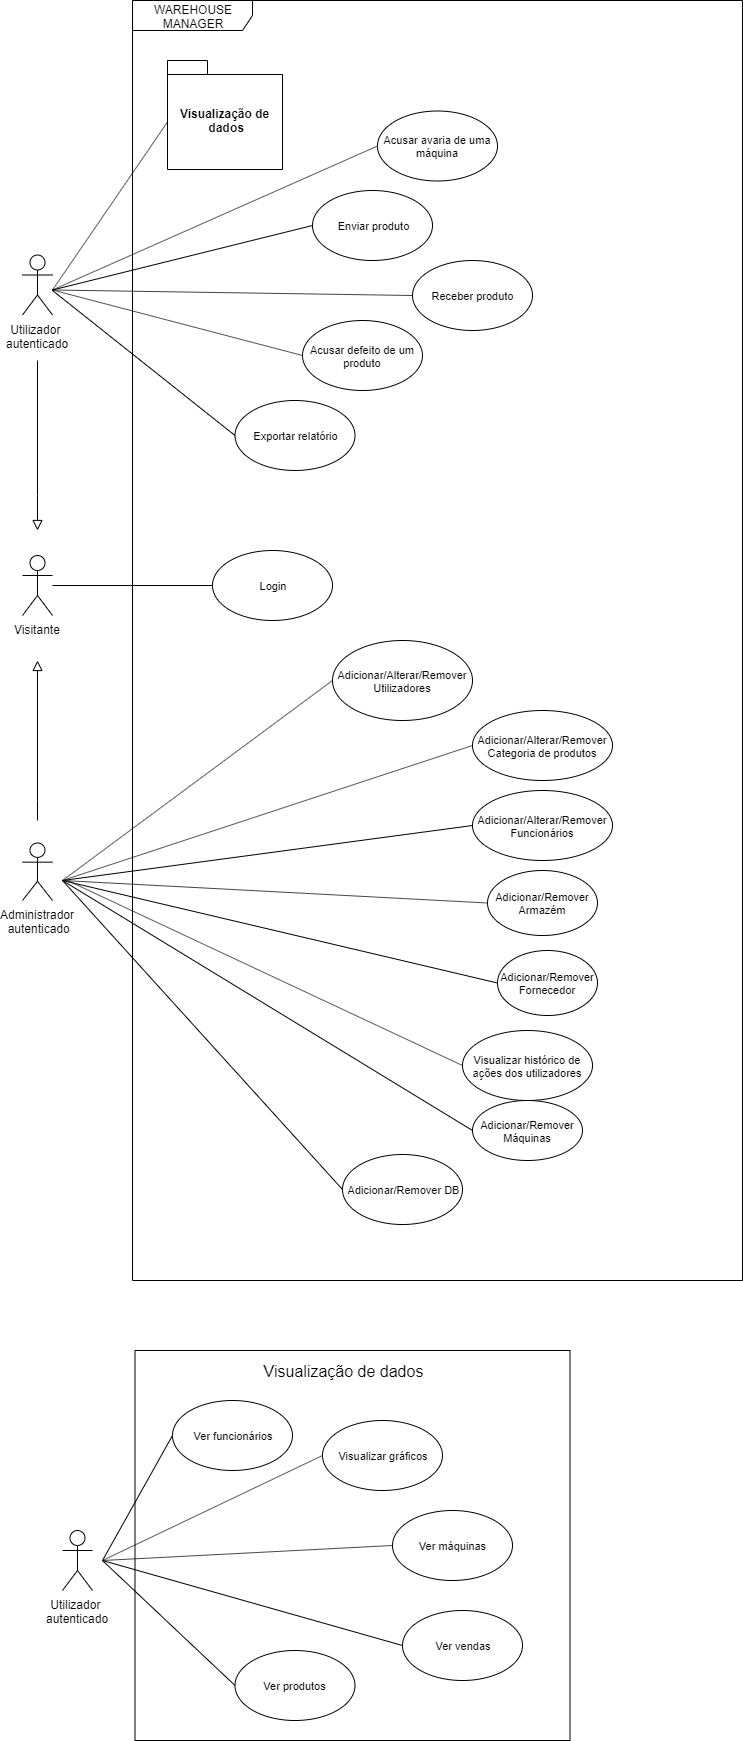

The diagram above was exported from draw.io. Its source (the exported page's mxGraphModel, read from the mxfile embedded in the PNG):
<mxGraphModel dx="1194" dy="649" grid="1" gridSize="10" guides="1" tooltips="1" connect="1" arrows="1" fold="1" page="1" pageScale="1" pageWidth="827" pageHeight="1169" math="0" shadow="0">
  <root>
    <mxCell id="0" />
    <mxCell id="1" parent="0" />
    <mxCell id="3Uj_wyxUsZ5deACG6qtu-3" value="WAREHOUSE MANAGER" style="shape=umlFrame;whiteSpace=wrap;html=1;width=120;height=30;" parent="1" vertex="1">
      <mxGeometry x="150" y="40" width="610" height="1280" as="geometry" />
    </mxCell>
    <mxCell id="3Uj_wyxUsZ5deACG6qtu-8" value="" style="edgeStyle=orthogonalEdgeStyle;rounded=0;orthogonalLoop=1;jettySize=auto;html=1;endArrow=block;endFill=0;endSize=8;" parent="1" edge="1">
      <mxGeometry relative="1" as="geometry">
        <mxPoint x="55" y="860" as="sourcePoint" />
        <mxPoint x="55" y="700" as="targetPoint" />
        <Array as="points">
          <mxPoint x="55" y="840" />
          <mxPoint x="55" y="840" />
        </Array>
      </mxGeometry>
    </mxCell>
    <mxCell id="3Uj_wyxUsZ5deACG6qtu-4" value="Utilizador &lt;br&gt;autenticado" style="shape=umlActor;verticalLabelPosition=bottom;labelBackgroundColor=#ffffff;verticalAlign=top;html=1;" parent="1" vertex="1">
      <mxGeometry x="40" y="294.5" width="30" height="60" as="geometry" />
    </mxCell>
    <mxCell id="3Uj_wyxUsZ5deACG6qtu-7" value="Visitante" style="shape=umlActor;verticalLabelPosition=bottom;labelBackgroundColor=#ffffff;verticalAlign=top;html=1;" parent="1" vertex="1">
      <mxGeometry x="40" y="595" width="30" height="60" as="geometry" />
    </mxCell>
    <mxCell id="3Uj_wyxUsZ5deACG6qtu-11" value="Adicionar/Remover Armazém" style="ellipse;whiteSpace=wrap;html=1;fontSize=11;" parent="1" vertex="1">
      <mxGeometry x="505" y="910" width="110" height="65" as="geometry" />
    </mxCell>
    <mxCell id="3Uj_wyxUsZ5deACG6qtu-25" value="Adicionar/Alterar/Remover Utilizadores" style="ellipse;whiteSpace=wrap;html=1;fontSize=11;" parent="1" vertex="1">
      <mxGeometry x="350" y="680" width="140" height="80" as="geometry" />
    </mxCell>
    <mxCell id="3Uj_wyxUsZ5deACG6qtu-30" value="Adicionar/Alterar/Remover Funcionários" style="ellipse;whiteSpace=wrap;html=1;fontSize=11;" parent="1" vertex="1">
      <mxGeometry x="490" y="830" width="140" height="70" as="geometry" />
    </mxCell>
    <mxCell id="3Uj_wyxUsZ5deACG6qtu-31" value="Adicionar/Remover Máquinas" style="ellipse;whiteSpace=wrap;html=1;fontSize=11;" parent="1" vertex="1">
      <mxGeometry x="490" y="1140" width="110" height="60" as="geometry" />
    </mxCell>
    <mxCell id="R00TI_6M0ZsnmB0emLLf-6" value="Enviar produto" style="ellipse;whiteSpace=wrap;html=1;fontSize=11;" parent="1" vertex="1">
      <mxGeometry x="330" y="230" width="120" height="70" as="geometry" />
    </mxCell>
    <mxCell id="3Uj_wyxUsZ5deACG6qtu-35" value="Adicionar/Alterar/Remover Categoria de produtos" style="ellipse;whiteSpace=wrap;html=1;fontSize=11;" parent="1" vertex="1">
      <mxGeometry x="490" y="750" width="140" height="70" as="geometry" />
    </mxCell>
    <mxCell id="R00TI_6M0ZsnmB0emLLf-7" value="Receber produto" style="ellipse;whiteSpace=wrap;html=1;fontSize=11;" parent="1" vertex="1">
      <mxGeometry x="430" y="300" width="120" height="70" as="geometry" />
    </mxCell>
    <mxCell id="3Uj_wyxUsZ5deACG6qtu-36" value="Adicionar/Remover Fornecedor" style="ellipse;whiteSpace=wrap;html=1;fontSize=11;" parent="1" vertex="1">
      <mxGeometry x="515" y="990" width="100" height="65" as="geometry" />
    </mxCell>
    <mxCell id="R00TI_6M0ZsnmB0emLLf-8" value="Acusar avaria de uma máquina" style="ellipse;whiteSpace=wrap;html=1;fontSize=11;" parent="1" vertex="1">
      <mxGeometry x="395" y="150.5" width="120" height="70" as="geometry" />
    </mxCell>
    <mxCell id="R00TI_6M0ZsnmB0emLLf-9" value="Acusar defeito de um produto" style="ellipse;whiteSpace=wrap;html=1;fontSize=11;" parent="1" vertex="1">
      <mxGeometry x="320" y="360" width="120" height="70" as="geometry" />
    </mxCell>
    <mxCell id="3Uj_wyxUsZ5deACG6qtu-37" value="Adicionar/Remover DB" style="ellipse;whiteSpace=wrap;html=1;fontSize=11;" parent="1" vertex="1">
      <mxGeometry x="360" y="1194" width="120" height="70" as="geometry" />
    </mxCell>
    <mxCell id="3Uj_wyxUsZ5deACG6qtu-38" value="" style="endArrow=none;html=1;strokeColor=#000000;fontSize=11;entryX=0;entryY=0.5;entryDx=0;entryDy=0;" parent="1" target="3Uj_wyxUsZ5deACG6qtu-25" edge="1">
      <mxGeometry width="50" height="50" relative="1" as="geometry">
        <mxPoint x="80" y="920" as="sourcePoint" />
        <mxPoint x="190" y="870" as="targetPoint" />
      </mxGeometry>
    </mxCell>
    <mxCell id="3Uj_wyxUsZ5deACG6qtu-39" value="" style="endArrow=none;html=1;strokeColor=#000000;fontSize=11;entryX=0;entryY=0.5;entryDx=0;entryDy=0;" parent="1" target="3Uj_wyxUsZ5deACG6qtu-11" edge="1">
      <mxGeometry width="50" height="50" relative="1" as="geometry">
        <mxPoint x="80" y="920" as="sourcePoint" />
        <mxPoint x="235" y="920" as="targetPoint" />
      </mxGeometry>
    </mxCell>
    <mxCell id="3Uj_wyxUsZ5deACG6qtu-40" value="" style="endArrow=none;html=1;strokeColor=#000000;fontSize=11;entryX=0;entryY=0.5;entryDx=0;entryDy=0;" parent="1" target="3Uj_wyxUsZ5deACG6qtu-36" edge="1">
      <mxGeometry width="50" height="50" relative="1" as="geometry">
        <mxPoint x="80" y="920" as="sourcePoint" />
        <mxPoint x="210" y="980" as="targetPoint" />
      </mxGeometry>
    </mxCell>
    <mxCell id="3Uj_wyxUsZ5deACG6qtu-41" value="" style="endArrow=none;html=1;strokeColor=#000000;fontSize=11;entryX=0;entryY=0.5;entryDx=0;entryDy=0;" parent="1" target="3Uj_wyxUsZ5deACG6qtu-31" edge="1">
      <mxGeometry width="50" height="50" relative="1" as="geometry">
        <mxPoint x="80" y="920" as="sourcePoint" />
        <mxPoint x="225" y="995" as="targetPoint" />
      </mxGeometry>
    </mxCell>
    <mxCell id="3Uj_wyxUsZ5deACG6qtu-42" value="" style="endArrow=none;html=1;strokeColor=#000000;fontSize=11;entryX=0;entryY=0.5;entryDx=0;entryDy=0;" parent="1" target="3Uj_wyxUsZ5deACG6qtu-35" edge="1">
      <mxGeometry width="50" height="50" relative="1" as="geometry">
        <mxPoint x="80" y="920" as="sourcePoint" />
        <mxPoint x="210" y="1040" as="targetPoint" />
      </mxGeometry>
    </mxCell>
    <mxCell id="3Uj_wyxUsZ5deACG6qtu-43" value="" style="endArrow=none;html=1;strokeColor=#000000;fontSize=11;entryX=0;entryY=0.5;entryDx=0;entryDy=0;" parent="1" target="3Uj_wyxUsZ5deACG6qtu-30" edge="1">
      <mxGeometry width="50" height="50" relative="1" as="geometry">
        <mxPoint x="80" y="920" as="sourcePoint" />
        <mxPoint x="150" y="1160" as="targetPoint" />
      </mxGeometry>
    </mxCell>
    <mxCell id="3Uj_wyxUsZ5deACG6qtu-44" value="" style="endArrow=none;html=1;strokeColor=#000000;fontSize=11;entryX=0;entryY=0.5;entryDx=0;entryDy=0;" parent="1" target="3Uj_wyxUsZ5deACG6qtu-37" edge="1">
      <mxGeometry width="50" height="50" relative="1" as="geometry">
        <mxPoint x="80" y="920" as="sourcePoint" />
        <mxPoint x="190" y="1320" as="targetPoint" />
      </mxGeometry>
    </mxCell>
    <mxCell id="3Uj_wyxUsZ5deACG6qtu-55" value="Administrador&lt;br&gt;&amp;nbsp;autenticado" style="shape=umlActor;verticalLabelPosition=bottom;labelBackgroundColor=#ffffff;verticalAlign=top;html=1;" parent="1" vertex="1">
      <mxGeometry x="40" y="882.5" width="30" height="57.5" as="geometry" />
    </mxCell>
    <mxCell id="3Uj_wyxUsZ5deACG6qtu-62" value="Login" style="ellipse;whiteSpace=wrap;html=1;fontSize=11;" parent="1" vertex="1">
      <mxGeometry x="230" y="590" width="120" height="70" as="geometry" />
    </mxCell>
    <mxCell id="3Uj_wyxUsZ5deACG6qtu-63" value="" style="endArrow=none;html=1;strokeColor=#000000;fontSize=11;entryX=0;entryY=0.5;entryDx=0;entryDy=0;" parent="1" target="3Uj_wyxUsZ5deACG6qtu-62" edge="1">
      <mxGeometry width="50" height="50" relative="1" as="geometry">
        <mxPoint x="70" y="625" as="sourcePoint" />
        <mxPoint x="460" y="655" as="targetPoint" />
      </mxGeometry>
    </mxCell>
    <mxCell id="rHOlNnTq08225V0EJvTP-1" value="Visualização de&lt;br&gt;&amp;nbsp;dados" style="shape=folder;fontStyle=1;spacingTop=10;tabWidth=40;tabHeight=14;tabPosition=left;html=1;" parent="1" vertex="1">
      <mxGeometry x="185" y="100" width="115" height="109" as="geometry" />
    </mxCell>
    <mxCell id="rHOlNnTq08225V0EJvTP-2" value="" style="endArrow=none;html=1;entryX=0;entryY=0;entryDx=0;entryDy=61.5;entryPerimeter=0;" parent="1" target="rHOlNnTq08225V0EJvTP-1" edge="1">
      <mxGeometry width="50" height="50" relative="1" as="geometry">
        <mxPoint x="70" y="329.5" as="sourcePoint" />
        <mxPoint x="130" y="266.5" as="targetPoint" />
      </mxGeometry>
    </mxCell>
    <mxCell id="rHOlNnTq08225V0EJvTP-3" value="&lt;span style=&quot;color: rgba(0 , 0 , 0 , 0) ; font-family: monospace ; font-size: 0px&quot;&gt;%3CmxGraphModel%3E%3Croot%3E%3CmxCell%20id%3D%220%22%2F%3E%3CmxCell%20id%3D%221%22%20parent%3D%220%22%2F%3E%3CmxCell%20id%3D%222%22%20value%3D%22%22%20style%3D%22endArrow%3Dnone%3Bhtml%3D1%3BentryX%3D0%3BentryY%3D0%3BentryDx%3D0%3BentryDy%3D61.5%3BentryPerimeter%3D0%3B%22%20edge%3D%221%22%20parent%3D%221%22%3E%3CmxGeometry%20width%3D%2250%22%20height%3D%2250%22%20relative%3D%221%22%20as%3D%22geometry%22%3E%3CmxPoint%20x%3D%2290%22%20y%3D%22427%22%20as%3D%22sourcePoint%22%2F%3E%3CmxPoint%20x%3D%22195%22%20y%3D%22272%22%20as%3D%22targetPoint%22%2F%3E%3C%2FmxGeometry%3E%3C%2FmxCell%3E%3C%2Froot%3E%3C%2FmxGraphModel%3E&lt;/span&gt;" style="text;html=1;resizable=0;points=[];autosize=1;align=left;verticalAlign=top;spacingTop=-4;" parent="1" vertex="1">
      <mxGeometry x="99" y="220.5" width="20" height="20" as="geometry" />
    </mxCell>
    <mxCell id="rHOlNnTq08225V0EJvTP-4" value="" style="endArrow=none;html=1;entryX=0;entryY=0.5;entryDx=0;entryDy=0;" parent="1" target="R00TI_6M0ZsnmB0emLLf-8" edge="1">
      <mxGeometry width="50" height="50" relative="1" as="geometry">
        <mxPoint x="70" y="329.5" as="sourcePoint" />
        <mxPoint x="195" y="171.5" as="targetPoint" />
      </mxGeometry>
    </mxCell>
    <mxCell id="rHOlNnTq08225V0EJvTP-5" value="" style="endArrow=none;html=1;entryX=0;entryY=0.5;entryDx=0;entryDy=0;" parent="1" target="R00TI_6M0ZsnmB0emLLf-6" edge="1">
      <mxGeometry width="50" height="50" relative="1" as="geometry">
        <mxPoint x="70" y="329.5" as="sourcePoint" />
        <mxPoint x="205" y="181.5" as="targetPoint" />
      </mxGeometry>
    </mxCell>
    <mxCell id="rHOlNnTq08225V0EJvTP-6" value="" style="endArrow=none;html=1;entryX=0;entryY=0.5;entryDx=0;entryDy=0;" parent="1" target="R00TI_6M0ZsnmB0emLLf-7" edge="1">
      <mxGeometry width="50" height="50" relative="1" as="geometry">
        <mxPoint x="70" y="329.5" as="sourcePoint" />
        <mxPoint x="215" y="191.5" as="targetPoint" />
      </mxGeometry>
    </mxCell>
    <mxCell id="rHOlNnTq08225V0EJvTP-7" value="" style="endArrow=none;html=1;entryX=0;entryY=0.5;entryDx=0;entryDy=0;" parent="1" target="R00TI_6M0ZsnmB0emLLf-9" edge="1">
      <mxGeometry width="50" height="50" relative="1" as="geometry">
        <mxPoint x="70" y="329.5" as="sourcePoint" />
        <mxPoint x="225" y="201.5" as="targetPoint" />
      </mxGeometry>
    </mxCell>
    <mxCell id="rHOlNnTq08225V0EJvTP-11" value="" style="rounded=0;whiteSpace=wrap;html=1;" parent="1" vertex="1">
      <mxGeometry x="152.5" y="1390" width="435" height="390" as="geometry" />
    </mxCell>
    <mxCell id="rHOlNnTq08225V0EJvTP-12" value="Ver vendas" style="ellipse;whiteSpace=wrap;html=1;fontSize=11;" parent="1" vertex="1">
      <mxGeometry x="420" y="1650" width="120" height="70" as="geometry" />
    </mxCell>
    <mxCell id="rHOlNnTq08225V0EJvTP-13" value="Ver máquinas" style="ellipse;whiteSpace=wrap;html=1;fontSize=11;" parent="1" vertex="1">
      <mxGeometry x="410" y="1550" width="120" height="70" as="geometry" />
    </mxCell>
    <mxCell id="rHOlNnTq08225V0EJvTP-14" value="Ver produtos" style="ellipse;whiteSpace=wrap;html=1;fontSize=11;" parent="1" vertex="1">
      <mxGeometry x="252.5" y="1690" width="120" height="70" as="geometry" />
    </mxCell>
    <mxCell id="rHOlNnTq08225V0EJvTP-15" value="Ver funcionários" style="ellipse;whiteSpace=wrap;html=1;fontSize=11;" parent="1" vertex="1">
      <mxGeometry x="190" y="1440" width="120" height="70" as="geometry" />
    </mxCell>
    <mxCell id="rHOlNnTq08225V0EJvTP-16" value="&lt;font style=&quot;font-size: 16px&quot;&gt;Visualização de dados&lt;/font&gt;" style="text;html=1;strokeColor=none;fillColor=none;align=center;verticalAlign=middle;whiteSpace=wrap;rounded=0;" parent="1" vertex="1">
      <mxGeometry x="240" y="1390" width="240" height="40" as="geometry" />
    </mxCell>
    <mxCell id="rHOlNnTq08225V0EJvTP-17" value="Utilizador &lt;br&gt;autenticado" style="shape=umlActor;verticalLabelPosition=bottom;labelBackgroundColor=#ffffff;verticalAlign=top;html=1;" parent="1" vertex="1">
      <mxGeometry x="80" y="1570" width="30" height="60" as="geometry" />
    </mxCell>
    <mxCell id="rHOlNnTq08225V0EJvTP-18" value="" style="endArrow=none;html=1;entryX=0;entryY=0.5;entryDx=0;entryDy=0;" parent="1" target="rHOlNnTq08225V0EJvTP-15" edge="1">
      <mxGeometry width="50" height="50" relative="1" as="geometry">
        <mxPoint x="120" y="1600" as="sourcePoint" />
        <mxPoint x="60" y="1833" as="targetPoint" />
      </mxGeometry>
    </mxCell>
    <mxCell id="rHOlNnTq08225V0EJvTP-20" value="" style="endArrow=none;html=1;entryX=0;entryY=0.5;entryDx=0;entryDy=0;" parent="1" target="rHOlNnTq08225V0EJvTP-13" edge="1">
      <mxGeometry width="50" height="50" relative="1" as="geometry">
        <mxPoint x="120" y="1600" as="sourcePoint" />
        <mxPoint x="240" y="1518" as="targetPoint" />
      </mxGeometry>
    </mxCell>
    <mxCell id="rHOlNnTq08225V0EJvTP-21" value="" style="endArrow=none;html=1;entryX=0;entryY=0.5;entryDx=0;entryDy=0;" parent="1" target="rHOlNnTq08225V0EJvTP-12" edge="1">
      <mxGeometry width="50" height="50" relative="1" as="geometry">
        <mxPoint x="120" y="1600" as="sourcePoint" />
        <mxPoint x="250" y="1528" as="targetPoint" />
      </mxGeometry>
    </mxCell>
    <mxCell id="rHOlNnTq08225V0EJvTP-22" value="" style="endArrow=none;html=1;entryX=0;entryY=0.5;entryDx=0;entryDy=0;" parent="1" target="rHOlNnTq08225V0EJvTP-14" edge="1">
      <mxGeometry width="50" height="50" relative="1" as="geometry">
        <mxPoint x="120" y="1600" as="sourcePoint" />
        <mxPoint x="260" y="1538" as="targetPoint" />
      </mxGeometry>
    </mxCell>
    <mxCell id="2mv968QkZdifUchJMTzQ-2" value="" style="edgeStyle=orthogonalEdgeStyle;rounded=0;orthogonalLoop=1;jettySize=auto;html=1;endArrow=block;endFill=0;endSize=8;" parent="1" edge="1">
      <mxGeometry relative="1" as="geometry">
        <mxPoint x="55" y="400" as="sourcePoint" />
        <mxPoint x="55" y="570" as="targetPoint" />
        <Array as="points">
          <mxPoint x="54.5" y="534.5" />
          <mxPoint x="54.5" y="534.5" />
        </Array>
      </mxGeometry>
    </mxCell>
    <mxCell id="2mv968QkZdifUchJMTzQ-10" value="Visualizar gráficos" style="ellipse;whiteSpace=wrap;html=1;fontSize=11;" parent="1" vertex="1">
      <mxGeometry x="340" y="1460" width="120" height="70" as="geometry" />
    </mxCell>
    <mxCell id="2mv968QkZdifUchJMTzQ-15" value="" style="endArrow=none;html=1;entryX=0;entryY=0.5;entryDx=0;entryDy=0;" parent="1" target="2mv968QkZdifUchJMTzQ-10" edge="1">
      <mxGeometry width="50" height="50" relative="1" as="geometry">
        <mxPoint x="120" y="1600" as="sourcePoint" />
        <mxPoint x="400" y="1570" as="targetPoint" />
      </mxGeometry>
    </mxCell>
    <mxCell id="2mv968QkZdifUchJMTzQ-16" value="Visualizar histórico de ações dos utilizadores" style="ellipse;whiteSpace=wrap;html=1;fontSize=11;" parent="1" vertex="1">
      <mxGeometry x="480" y="1070" width="130" height="70" as="geometry" />
    </mxCell>
    <mxCell id="2mv968QkZdifUchJMTzQ-17" value="" style="endArrow=none;html=1;strokeColor=#000000;fontSize=11;entryX=0;entryY=0.5;entryDx=0;entryDy=0;" parent="1" target="2mv968QkZdifUchJMTzQ-16" edge="1">
      <mxGeometry width="50" height="50" relative="1" as="geometry">
        <mxPoint x="85" y="920" as="sourcePoint" />
        <mxPoint x="495.00000000000773" y="1152.5" as="targetPoint" />
      </mxGeometry>
    </mxCell>
    <mxCell id="6ohRiqh05rKgG9Zd1PWd-1" value="Exportar relatório" style="ellipse;whiteSpace=wrap;html=1;fontSize=11;" vertex="1" parent="1">
      <mxGeometry x="252.5" y="440" width="120" height="70" as="geometry" />
    </mxCell>
    <mxCell id="6ohRiqh05rKgG9Zd1PWd-2" value="" style="endArrow=none;html=1;entryX=0;entryY=0.5;entryDx=0;entryDy=0;" edge="1" parent="1" target="6ohRiqh05rKgG9Zd1PWd-1">
      <mxGeometry width="50" height="50" relative="1" as="geometry">
        <mxPoint x="70" y="330" as="sourcePoint" />
        <mxPoint x="440" y="345" as="targetPoint" />
      </mxGeometry>
    </mxCell>
  </root>
</mxGraphModel>